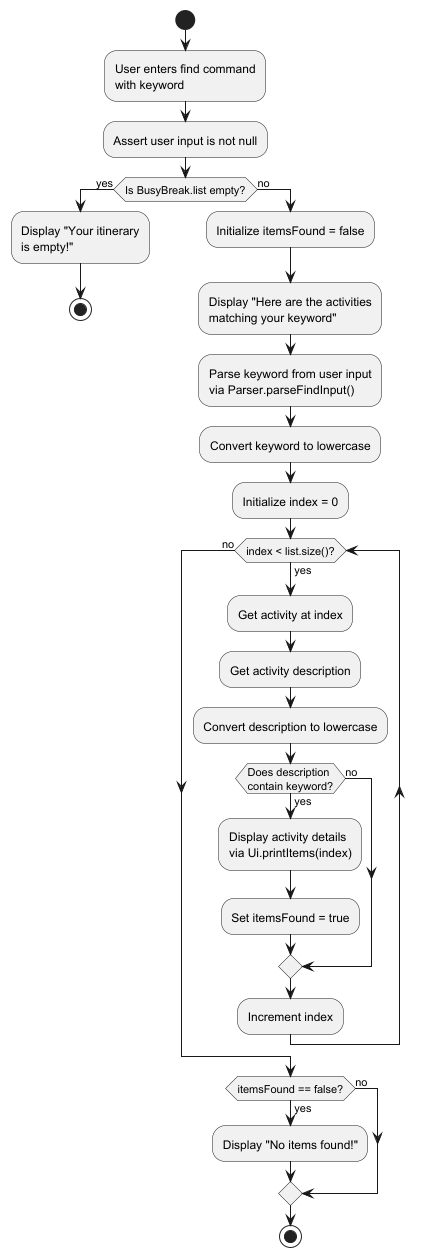

The diagram above was rendered by PlantUML. Its source (embedded in the PNG):
@startuml FindCommandActivityDiagram

start

:User enters find command\nwith keyword;

:Assert user input is not null;

if (Is BusyBreak.list empty?) then (yes)


  :Display "Your itinerary\nis empty!";

  stop
else (no)
  :Initialize itemsFound = false;

  :Display "Here are the activities\nmatching your keyword";

  :Parse keyword from user input\nvia Parser.parseFindInput();

  :Convert keyword to lowercase;

  :Initialize index = 0;

  while (index < list.size()?) is (yes)
    :Get activity at index;

    :Get activity description;

    :Convert description to lowercase;

    if (Does description\ncontain keyword?) then (yes)
      :Display activity details\nvia Ui.printItems(index);

      :Set itemsFound = true;
    else (no)
    endif

    :Increment index;
  endwhile (no)

  if (itemsFound == false?) then (yes)


    :Display "No items found!";
  else (no)
  endif

  stop
endif

@enduml